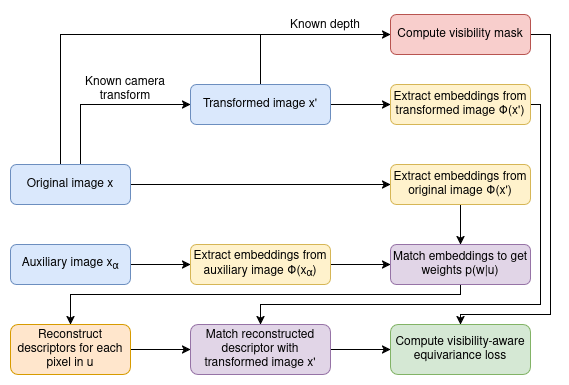

The diagram above was exported from draw.io. Its source (the exported page's mxGraphModel, read from the mxfile embedded in the PNG):
<mxGraphModel dx="1302" dy="800" grid="1" gridSize="10" guides="1" tooltips="1" connect="1" arrows="1" fold="1" page="1" pageScale="1" pageWidth="850" pageHeight="1100" math="0" shadow="0">
  <root>
    <mxCell id="0" />
    <mxCell id="1" parent="0" />
    <mxCell id="d6sSq-SN09IFCYcBPTDQ-8" edge="1" parent="1" source="d6sSq-SN09IFCYcBPTDQ-1" style="edgeStyle=orthogonalEdgeStyle;rounded=0;orthogonalLoop=1;jettySize=auto;html=1;exitX=1;exitY=0.5;exitDx=0;exitDy=0;entryX=0;entryY=0.5;entryDx=0;entryDy=0;" target="d6sSq-SN09IFCYcBPTDQ-7">
      <mxGeometry relative="1" as="geometry" />
    </mxCell>
    <mxCell id="d6sSq-SN09IFCYcBPTDQ-9" edge="1" parent="1" source="d6sSq-SN09IFCYcBPTDQ-1" style="edgeStyle=orthogonalEdgeStyle;rounded=0;orthogonalLoop=1;jettySize=auto;html=1;exitX=0.5;exitY=0;exitDx=0;exitDy=0;entryX=0;entryY=0.5;entryDx=0;entryDy=0;" target="d6sSq-SN09IFCYcBPTDQ-4">
      <mxGeometry relative="1" as="geometry">
        <Array as="points">
          <mxPoint x="150" y="240" />
          <mxPoint x="150" y="180" />
        </Array>
      </mxGeometry>
    </mxCell>
    <mxCell id="d6sSq-SN09IFCYcBPTDQ-29" edge="1" parent="1" source="d6sSq-SN09IFCYcBPTDQ-1" style="edgeStyle=orthogonalEdgeStyle;rounded=0;orthogonalLoop=1;jettySize=auto;html=1;exitX=0.25;exitY=0;exitDx=0;exitDy=0;entryX=0;entryY=0.5;entryDx=0;entryDy=0;" target="d6sSq-SN09IFCYcBPTDQ-28">
      <mxGeometry relative="1" as="geometry">
        <Array as="points">
          <mxPoint x="130" y="240" />
          <mxPoint x="130" y="110" />
        </Array>
      </mxGeometry>
    </mxCell>
    <mxCell id="d6sSq-SN09IFCYcBPTDQ-1" parent="1" style="rounded=1;whiteSpace=wrap;html=1;fillColor=#dae8fc;strokeColor=#6c8ebf;" value="&lt;div&gt;Original image x&lt;/div&gt;" vertex="1">
      <mxGeometry height="40" width="120" x="80" y="240" as="geometry" />
    </mxCell>
    <mxCell id="d6sSq-SN09IFCYcBPTDQ-10" edge="1" parent="1" source="d6sSq-SN09IFCYcBPTDQ-4" style="edgeStyle=orthogonalEdgeStyle;rounded=0;orthogonalLoop=1;jettySize=auto;html=1;exitX=1;exitY=0.5;exitDx=0;exitDy=0;entryX=0;entryY=0.5;entryDx=0;entryDy=0;" target="d6sSq-SN09IFCYcBPTDQ-5">
      <mxGeometry relative="1" as="geometry" />
    </mxCell>
    <mxCell id="d6sSq-SN09IFCYcBPTDQ-31" edge="1" parent="1" source="d6sSq-SN09IFCYcBPTDQ-4" style="shape=wire;rounded=0;orthogonalLoop=1;jettySize=auto;html=1;exitX=0.5;exitY=0;exitDx=0;exitDy=0;dashed=1;endArrow=none;endFill=0;">
      <mxGeometry relative="1" as="geometry">
        <mxPoint x="330" y="110" as="targetPoint" />
      </mxGeometry>
    </mxCell>
    <mxCell id="d6sSq-SN09IFCYcBPTDQ-4" parent="1" style="rounded=1;whiteSpace=wrap;html=1;fillColor=#dae8fc;strokeColor=#6c8ebf;" value="Transformed image x'" vertex="1">
      <mxGeometry height="40" width="140" x="260" y="160" as="geometry" />
    </mxCell>
    <mxCell id="d6sSq-SN09IFCYcBPTDQ-25" edge="1" parent="1" source="d6sSq-SN09IFCYcBPTDQ-5" style="edgeStyle=orthogonalEdgeStyle;rounded=0;orthogonalLoop=1;jettySize=auto;html=1;exitX=1;exitY=0.5;exitDx=0;exitDy=0;entryX=0.5;entryY=0;entryDx=0;entryDy=0;" target="d6sSq-SN09IFCYcBPTDQ-23">
      <mxGeometry relative="1" as="geometry">
        <Array as="points">
          <mxPoint x="610" y="180" />
          <mxPoint x="610" y="380" />
          <mxPoint x="330" y="380" />
        </Array>
      </mxGeometry>
    </mxCell>
    <mxCell id="d6sSq-SN09IFCYcBPTDQ-5" parent="1" style="rounded=1;whiteSpace=wrap;html=1;fillColor=#fff2cc;strokeColor=#d6b656;" value="Extract embeddings from transformed image Φ(x')" vertex="1">
      <mxGeometry height="40" width="140" x="460" y="160" as="geometry" />
    </mxCell>
    <mxCell id="d6sSq-SN09IFCYcBPTDQ-20" edge="1" parent="1" source="d6sSq-SN09IFCYcBPTDQ-7" style="edgeStyle=orthogonalEdgeStyle;rounded=0;orthogonalLoop=1;jettySize=auto;html=1;exitX=0.5;exitY=1;exitDx=0;exitDy=0;entryX=0.5;entryY=0;entryDx=0;entryDy=0;" target="d6sSq-SN09IFCYcBPTDQ-17">
      <mxGeometry relative="1" as="geometry" />
    </mxCell>
    <mxCell id="d6sSq-SN09IFCYcBPTDQ-7" parent="1" style="rounded=1;whiteSpace=wrap;html=1;fillColor=#fff2cc;strokeColor=#d6b656;" value="Extract embeddings from original image Φ(x')" vertex="1">
      <mxGeometry height="40" width="140" x="460" y="240" as="geometry" />
    </mxCell>
    <mxCell id="d6sSq-SN09IFCYcBPTDQ-11" parent="1" style="text;html=1;whiteSpace=wrap;strokeColor=none;fillColor=none;align=center;verticalAlign=middle;rounded=0;" value="Known camera transform" vertex="1">
      <mxGeometry height="30" width="110" x="140" y="150" as="geometry" />
    </mxCell>
    <mxCell id="d6sSq-SN09IFCYcBPTDQ-18" edge="1" parent="1" source="d6sSq-SN09IFCYcBPTDQ-14" style="edgeStyle=orthogonalEdgeStyle;rounded=0;orthogonalLoop=1;jettySize=auto;html=1;exitX=1;exitY=0.5;exitDx=0;exitDy=0;entryX=0;entryY=0.5;entryDx=0;entryDy=0;" target="d6sSq-SN09IFCYcBPTDQ-16">
      <mxGeometry relative="1" as="geometry" />
    </mxCell>
    <mxCell id="d6sSq-SN09IFCYcBPTDQ-14" parent="1" style="rounded=1;whiteSpace=wrap;html=1;fillColor=#dae8fc;strokeColor=#6c8ebf;" value="Auxiliary image x&lt;sub&gt;α&lt;/sub&gt;" vertex="1">
      <mxGeometry height="40" width="120" x="80" y="320" as="geometry" />
    </mxCell>
    <mxCell id="d6sSq-SN09IFCYcBPTDQ-19" edge="1" parent="1" source="d6sSq-SN09IFCYcBPTDQ-16" style="edgeStyle=orthogonalEdgeStyle;rounded=0;orthogonalLoop=1;jettySize=auto;html=1;exitX=1;exitY=0.5;exitDx=0;exitDy=0;entryX=0;entryY=0.5;entryDx=0;entryDy=0;" target="d6sSq-SN09IFCYcBPTDQ-17">
      <mxGeometry relative="1" as="geometry" />
    </mxCell>
    <mxCell id="d6sSq-SN09IFCYcBPTDQ-16" parent="1" style="rounded=1;whiteSpace=wrap;html=1;fillColor=#fff2cc;strokeColor=#d6b656;" value="Extract embeddings from auxiliary image Φ(x&lt;sub&gt;α&lt;/sub&gt;)" vertex="1">
      <mxGeometry height="40" width="140" x="260" y="320" as="geometry" />
    </mxCell>
    <mxCell id="d6sSq-SN09IFCYcBPTDQ-22" edge="1" parent="1" source="d6sSq-SN09IFCYcBPTDQ-17" style="edgeStyle=orthogonalEdgeStyle;rounded=0;orthogonalLoop=1;jettySize=auto;html=1;exitX=0.5;exitY=1;exitDx=0;exitDy=0;entryX=0.5;entryY=0;entryDx=0;entryDy=0;" target="d6sSq-SN09IFCYcBPTDQ-21">
      <mxGeometry relative="1" as="geometry">
        <Array as="points">
          <mxPoint x="530" y="370" />
          <mxPoint x="140" y="370" />
        </Array>
      </mxGeometry>
    </mxCell>
    <mxCell id="d6sSq-SN09IFCYcBPTDQ-17" parent="1" style="rounded=1;whiteSpace=wrap;html=1;fillColor=#e1d5e7;strokeColor=#9673a6;" value="Match embeddings to get weights p(w|u)" vertex="1">
      <mxGeometry height="40" width="140" x="460" y="320" as="geometry" />
    </mxCell>
    <mxCell id="d6sSq-SN09IFCYcBPTDQ-24" edge="1" parent="1" source="d6sSq-SN09IFCYcBPTDQ-21" style="edgeStyle=orthogonalEdgeStyle;rounded=0;orthogonalLoop=1;jettySize=auto;html=1;exitX=1;exitY=0.5;exitDx=0;exitDy=0;entryX=0;entryY=0.5;entryDx=0;entryDy=0;" target="d6sSq-SN09IFCYcBPTDQ-23">
      <mxGeometry relative="1" as="geometry" />
    </mxCell>
    <mxCell id="d6sSq-SN09IFCYcBPTDQ-21" parent="1" style="rounded=1;whiteSpace=wrap;html=1;fillColor=#ffe6cc;strokeColor=#d79b00;" value="Reconstruct descriptors for each pixel in u" vertex="1">
      <mxGeometry height="50" width="120" x="80" y="400" as="geometry" />
    </mxCell>
    <mxCell id="d6sSq-SN09IFCYcBPTDQ-27" edge="1" parent="1" source="d6sSq-SN09IFCYcBPTDQ-23" style="edgeStyle=orthogonalEdgeStyle;rounded=0;orthogonalLoop=1;jettySize=auto;html=1;exitX=1;exitY=0.5;exitDx=0;exitDy=0;entryX=0;entryY=0.5;entryDx=0;entryDy=0;" target="d6sSq-SN09IFCYcBPTDQ-26">
      <mxGeometry relative="1" as="geometry" />
    </mxCell>
    <mxCell id="d6sSq-SN09IFCYcBPTDQ-23" parent="1" style="rounded=1;whiteSpace=wrap;html=1;fillColor=#e1d5e7;strokeColor=#9673a6;" value="Match reconstructed descriptor with transformed image x'" vertex="1">
      <mxGeometry height="50" width="140" x="260" y="400" as="geometry" />
    </mxCell>
    <mxCell id="d6sSq-SN09IFCYcBPTDQ-26" parent="1" style="rounded=1;whiteSpace=wrap;html=1;fillColor=#d5e8d4;strokeColor=#82b366;" value="Compute visibility-aware equivariance loss" vertex="1">
      <mxGeometry height="50" width="140" x="460" y="400" as="geometry" />
    </mxCell>
    <mxCell id="d6sSq-SN09IFCYcBPTDQ-34" edge="1" parent="1" source="d6sSq-SN09IFCYcBPTDQ-28" style="edgeStyle=orthogonalEdgeStyle;shape=wire;rounded=0;orthogonalLoop=1;jettySize=auto;html=1;dashed=1;entryX=0.5;entryY=0;entryDx=0;entryDy=0;" target="d6sSq-SN09IFCYcBPTDQ-26">
      <mxGeometry relative="1" as="geometry">
        <Array as="points">
          <mxPoint x="620" y="110" />
          <mxPoint x="620" y="390" />
          <mxPoint x="530" y="390" />
        </Array>
        <mxPoint x="560" y="410" as="targetPoint" />
      </mxGeometry>
    </mxCell>
    <mxCell id="d6sSq-SN09IFCYcBPTDQ-28" parent="1" style="rounded=1;whiteSpace=wrap;html=1;fillColor=#f8cecc;strokeColor=#b85450;" value="Compute visibility mask" vertex="1">
      <mxGeometry height="40" width="140" x="460" y="90" as="geometry" />
    </mxCell>
    <mxCell id="d6sSq-SN09IFCYcBPTDQ-32" parent="1" style="text;html=1;whiteSpace=wrap;strokeColor=none;fillColor=none;align=center;verticalAlign=middle;rounded=0;" value="&lt;div&gt;Known depth&lt;/div&gt;" vertex="1">
      <mxGeometry height="30" width="110" x="340" y="86" as="geometry" />
    </mxCell>
  </root>
</mxGraphModel>